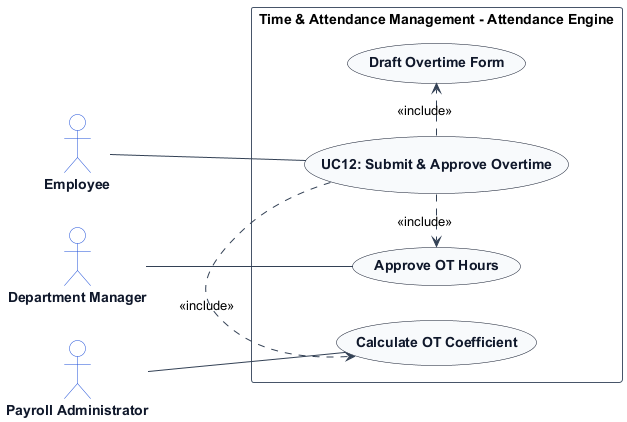

The diagram above was rendered by PlantUML. Its source (embedded in the PNG):
@startuml
left to right direction
skinparam shadowing false
skinparam packageStyle rectangle
skinparam actorStyle stickman

skinparam ArrowColor #334155
skinparam ActorBorderColor #1d4ed8
skinparam ActorBackgroundColor #ffffff
skinparam ActorFontColor #0f172a
skinparam ActorFontStyle bold

skinparam UsecaseBorderColor #0f172a
skinparam UsecaseBackgroundColor #f8fafc
skinparam UsecaseFontColor #0f172a
skinparam UsecaseFontStyle bold

skinparam RectangleBorderColor #475569
skinparam RectangleBackgroundColor #ffffff

actor "Employee" as Employee
actor "Department Manager" as DepartmentManager
actor "Payroll Administrator" as PayrollAdministrator

rectangle "Time & Attendance Management - Attendance Engine" {
    usecase "UC12: Submit & Approve Overtime" as UC_Main
    usecase "Draft Overtime Form" as UC_DraftOT
    usecase "Calculate OT Coefficient" as UC_CalcCoeff
    usecase "Approve OT Hours" as UC_ApproveOT

    Employee -- UC_Main
    DepartmentManager -- UC_ApproveOT
    PayrollAdministrator -- UC_CalcCoeff
    UC_Main .> UC_DraftOT : <<include>>
    UC_Main .> UC_CalcCoeff : <<include>>
    UC_Main .> UC_ApproveOT : <<include>>
}
@enduml